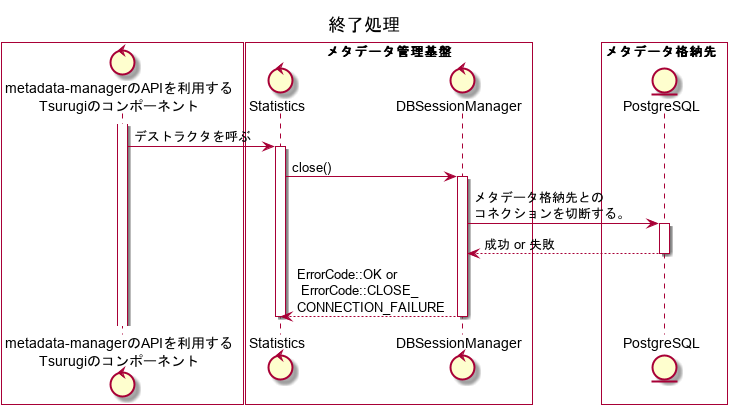

The diagram above was rendered by PlantUML. Its source (embedded in the PNG):
@startuml
title 終了処理

box #White
control "metadata-managerのAPIを利用する\nTsurugiのコンポーネント" as ogawayama
end box
box "メタデータ管理基盤" #White
control "Statistics" as Statistics
control "DBSessionManager" as DBSessionManager
end box
box メタデータ格納先  #White
entity "PostgreSQL" as metadata_storage
end box

activate ogawayama
ogawayama -> Statistics : デストラクタを呼ぶ
activate Statistics
Statistics -> DBSessionManager : close()
activate DBSessionManager
DBSessionManager -> metadata_storage : メタデータ格納先との\nコネクションを切断する。
activate metadata_storage
DBSessionManager <-- metadata_storage : 成功 or 失敗
deactivate metadata_storage
Statistics <-- DBSessionManager : ErrorCode::OK or\n ErrorCode::CLOSE_\nCONNECTION_FAILURE
deactivate DBSessionManager
deactivate Statistics
deactivate DBSessionManager
@enduml